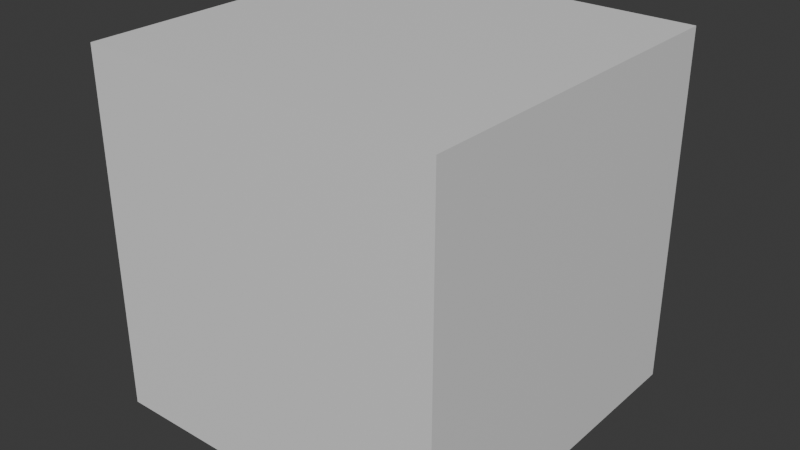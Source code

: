 # Source: cubelabirynth.blend  (saved by Blender 4.0.36; exported with 4.5.12 LTS)
import bpy
from mathutils import Matrix  # noqa: F401  (used for matrix-valued properties, if any)

bpy.ops.wm.read_factory_settings(use_empty=True)
scene = bpy.context.scene
scene.name = 'Scene'

# ---- collections
col_collection = bpy.data.collections.new('Collection'); scene.collection.children.link(col_collection)

# ---- materials (node trees are filled in below, after node groups)
mat_material = bpy.data.materials.new('Material')
mat_material.alpha_threshold = 0.0
mat_material.use_transparent_shadow = False
mat_material.roughness = 0.5
mat_material.line_color = (0.0, 0.0, 0.0, 1.0)

# ---- material node trees
mat_material.use_nodes = True; mat_material.node_tree.nodes.clear()
_N = mat_material.node_tree.nodes; _L = mat_material.node_tree.links
n0 = _N.new('ShaderNodeOutputMaterial'); n0.name = 'Material Output'; n0.location = (300, 300)
n1 = _N.new('ShaderNodeBsdfPrincipled'); n1.name = 'Principled BSDF'; n1.location = (10, 300)
n1.inputs[3].default_value = 1.45
_L.new(n1.outputs[0], n0.inputs[0])
n0.is_active_output = True

# ---- world
world_world = bpy.data.worlds.new('World'); scene.world = world_world
world_world.use_nodes = True; world_world.node_tree.nodes.clear()
_N = world_world.node_tree.nodes; _L = world_world.node_tree.links
n0 = _N.new('ShaderNodeOutputWorld'); n0.name = 'World Output'; n0.location = (300, 300)
n1 = _N.new('ShaderNodeBackground'); n1.name = 'Background'; n1.location = (10, 300)
n1.inputs[0].default_value = (0.05088, 0.05088, 0.05088, 1.0)
_L.new(n1.outputs[0], n0.inputs[0])
n0.is_active_output = True
world_world.color = (0.05088, 0.05088, 0.05088)
world_world.use_sun_shadow = False
world_world.sun_shadow_jitter_overblur = 0.0

# ---- meshes
me_cube_026 = bpy.data.meshes.new('Cube.026')
me_cube_026.from_pydata([(97.07, -14.76, -1.0), (97.07, -14.76, 1.0), (97.07, 15.24, -1.0), (97.07, 15.24, 1.0), (99.07, -14.76, -1.0), (99.07, -14.76, 1.0), (99.07, 15.24, -1.0), (99.07, 15.24, 1.0), (147.1, -19.66, -1.0), (147.1, -19.66, 1.0), (147.1, -9.665, -1.0), (147.1, -9.665, 1.0), (149.1, -19.66, -1.0), (149.1, -19.66, 1.0), (149.1, -9.665, -1.0), (149.1, -9.665, 1.0), (147.1, -4.765, -1.0), (147.1, -4.765, 1.0), (147.1, 5.235, -1.0), (147.1, 5.235, 1.0), (149.1, -4.765, -1.0), (149.1, -4.765, 1.0), (149.1, 5.235, -1.0), (149.1, 5.235, 1.0), (99.07, 15.24, -1.0), (99.07, 15.24, 1.0), (-49.93, 15.24, -1.0), (-49.93, 15.24, 1.0), (99.07, 15.44, -1.0), (99.07, 15.44, 1.0), (-49.93, 15.44, -1.0), (-49.93, 15.44, 1.0), (199.1, 5.235, -1.0), (199.1, 5.235, 1.0), (147.1, 5.235, -1.0), (147.1, 5.235, 1.0), (199.1, 5.435, -1.0), (199.1, 5.435, 1.0), (147.1, 5.435, -1.0), (147.1, 5.435, 1.0), (-151.9, -9.865, -1.0), (-151.9, -9.865, 1.0), (-151.9, 20.14, -1.0), (-151.9, 20.14, 1.0), (-149.9, -9.865, -1.0), (-149.9, -9.865, 1.0), (-149.9, 20.14, -1.0), (-149.9, 20.14, 1.0), (-99.93, -14.76, -1.0), (-99.93, -14.76, 1.0), (-99.93, 15.24, -1.0), (-99.93, 15.24, 1.0), (-97.93, -14.76, -1.0), (-97.93, -14.76, 1.0), (-97.93, 15.24, -1.0), (-97.93, 15.24, 1.0), (147.1, -14.76, -1.0), (147.1, -14.76, 1.0), (-151.4, -14.76, -1.0), (-151.4, -14.76, 1.0), (147.1, -14.56, -1.0), (147.1, -14.56, 1.0), (-151.4, -14.56, -1.0), (-151.4, -14.56, 1.0), (-49.93, 0.2352, -1.0), (-49.93, 0.2352, 1.0), (-49.93, 10.24, -1.0), (-49.93, 10.24, 1.0), (-47.93, 0.2352, -1.0), (-47.93, 0.2352, 1.0), (-47.93, 10.24, -1.0), (-47.93, 10.24, 1.0), (51.07, 0.03522, -1.0), (51.07, 0.03522, 1.0), (-97.93, 0.03522, -1.0), (-97.93, 0.03522, 1.0), (51.07, 0.2352, -1.0), (51.07, 0.2352, 1.0), (-97.93, 0.2352, -1.0), (-97.93, 0.2352, 1.0), (97.08, 10.14, -1.0), (97.08, 10.14, 1.0), (0.3012, 10.14, -1.0), (0.3012, 10.14, 1.0), (97.08, 10.34, -1.0), (97.08, 10.34, 1.0), (0.3012, 10.34, -1.0), (0.3012, 10.34, 1.0), (0.324, 5.135, -1.0), (0.324, 5.135, 1.0), (0.324, 10.14, -1.0), (0.324, 10.14, 1.0), (2.324, 5.135, -1.0), (2.324, 5.135, 1.0), (2.324, 10.14, -1.0), (2.324, 10.14, 1.0), (49.07, -9.765, -1.0), (49.07, -9.765, 1.0), (49.07, 5.235, -1.0), (49.07, 5.235, 1.0), (51.07, -9.765, -1.0), (51.07, -9.765, 1.0), (51.07, 5.235, -1.0), (51.07, 5.235, 1.0), (-198.0, 20.15, 14.92), (200.0, 20.15, 14.92), (-198.0, -19.65, 14.92), (200.0, -19.65, 14.92), (-198.0, 20.15, -1.0), (200.0, 20.15, -1.0), (-198.0, -19.65, -1.0), (200.0, -19.65, -1.0), (-199.0, 20.25, 14.96), (201.0, 20.25, 14.96), (-199.0, -19.75, 14.96), (201.0, -19.75, 14.96), (-199.0, 20.25, -1.04), (201.0, 20.25, -1.04), (-199.0, -19.75, -1.04), (201.0, -19.75, -1.04), (199.8, -19.65, 12.92), (149.8, -19.65, 12.92), (149.8, -19.65, 14.92), (199.8, -19.65, 14.92), (149.8, -19.75, 12.92), (149.8, -19.75, 14.92), (199.8, -19.75, 14.92), (199.8, -19.75, 12.92), (-147.8, 20.13, -1.0), (-147.8, 15.13, -1.0), (-197.8, 15.13, -1.0), (-197.8, 20.13, -1.0), (-147.8, 15.13, -1.04), (-197.8, 15.13, -1.04), (-197.8, 20.13, -1.04), (-147.8, 20.13, -1.04), (200.0, -14.76, 10.84), (150.0, -14.76, 10.84), (200.0, 15.24, 10.84), (150.0, 15.24, 10.84), (200.0, -14.76, 10.92), (150.0, -14.76, 10.92), (200.0, 15.24, 10.92), (150.0, 15.24, 10.92), (200.0, -19.66, 12.84), (150.0, -19.66, 12.84), (200.0, -9.665, 12.84), (150.0, -9.665, 12.84), (200.0, -19.66, 12.92), (150.0, -19.66, 12.92), (200.0, -9.665, 12.92), (150.0, -9.665, 12.92), (200.0, -4.765, 12.84), (150.0, -4.765, 12.84), (200.0, 5.235, 12.84), (150.0, 5.235, 12.84), (200.0, -4.765, 12.92), (150.0, -4.765, 12.92), (200.0, 5.235, 12.92), (150.0, 5.235, 12.92), (200.0, 15.24, 10.92), (150.0, 15.24, 10.92), (200.0, 15.24, 4.963), (150.0, 15.24, 4.963), (200.0, 15.44, 10.92), (150.0, 15.44, 10.92), (200.0, 15.44, 4.963), (150.0, 15.44, 4.963), (200.0, 5.235, 14.92), (150.0, 5.235, 14.92), (200.0, 5.235, 12.84), (150.0, 5.235, 12.84), (200.0, 5.435, 14.92), (150.0, 5.435, 14.92), (200.0, 5.435, 12.84), (150.0, 5.435, 12.84), (200.0, -9.865, 0.883), (150.0, -9.865, 0.883), (200.0, 20.14, 0.883), (150.0, 20.14, 0.883), (200.0, -9.865, 0.963), (150.0, -9.865, 0.963), (200.0, 20.14, 0.963), (150.0, 20.14, 0.963), (200.0, -14.76, 2.963), (150.0, -14.76, 2.963), (200.0, 15.24, 2.963), (150.0, 15.24, 2.963), (200.0, -14.76, 3.043), (150.0, -14.76, 3.043), (200.0, 15.24, 3.043), (150.0, 15.24, 3.043), (200.0, -14.76, 12.84), (150.0, -14.76, 12.84), (200.0, -14.76, 0.903), (150.0, -14.76, 0.903), (200.0, -14.56, 12.84), (150.0, -14.56, 12.84), (200.0, -14.56, 0.903), (150.0, -14.56, 0.903), (200.0, 0.2352, 4.963), (150.0, 0.2352, 4.963), (200.0, 10.24, 4.963), (150.0, 10.24, 4.963), (200.0, 0.2352, 5.043), (150.0, 0.2352, 5.043), (200.0, 10.24, 5.043), (150.0, 10.24, 5.043), (200.0, 0.03522, 9.003), (150.0, 0.03522, 9.003), (200.0, 0.03522, 3.043), (150.0, 0.03522, 3.043), (200.0, 0.2352, 9.003), (150.0, 0.2352, 9.003), (200.0, 0.2352, 3.043), (150.0, 0.2352, 3.043), (200.0, 10.14, 10.84), (150.0, 10.14, 10.84), (200.0, 10.14, 6.972), (150.0, 10.14, 6.972), (200.0, 10.34, 10.84), (150.0, 10.34, 10.84), (200.0, 10.34, 6.972), (150.0, 10.34, 6.972), (200.0, 5.135, 6.973), (150.0, 5.135, 6.973), (200.0, 10.14, 6.973), (150.0, 10.14, 6.973), (200.0, 5.135, 7.053), (150.0, 5.135, 7.053), (200.0, 10.14, 7.053), (150.0, 10.14, 7.053), (200.0, -9.765, 8.923), (150.0, -9.765, 8.923), (200.0, 5.235, 8.923), (150.0, 5.235, 8.923), (200.0, -9.765, 9.003), (150.0, -9.765, 9.003), (200.0, 5.235, 9.003), (150.0, 5.235, 9.003), (-148.0, -14.76, 10.84), (-198.0, -14.76, 10.84), (-148.0, 15.24, 10.84), (-198.0, 15.24, 10.84), (-148.0, -14.76, 10.92), (-198.0, -14.76, 10.92), (-148.0, 15.24, 10.92), (-198.0, 15.24, 10.92), (-148.0, -19.66, 12.84), (-198.0, -19.66, 12.84), (-148.0, -9.665, 12.84), (-198.0, -9.665, 12.84), (-148.0, -19.66, 12.92), (-198.0, -19.66, 12.92), (-148.0, -9.665, 12.92), (-198.0, -9.665, 12.92), (-148.0, -4.765, 12.84), (-198.0, -4.765, 12.84), (-148.0, 5.235, 12.84), (-198.0, 5.235, 12.84), (-148.0, -4.765, 12.92), (-198.0, -4.765, 12.92), (-148.0, 5.235, 12.92), (-198.0, 5.235, 12.92), (-148.0, 15.24, 10.92), (-198.0, 15.24, 10.92), (-148.0, 15.24, 4.963), (-198.0, 15.24, 4.963), (-148.0, 15.44, 10.92), (-198.0, 15.44, 10.92), (-148.0, 15.44, 4.963), (-198.0, 15.44, 4.963), (-148.0, 5.235, 14.92), (-198.0, 5.235, 14.92), (-148.0, 5.235, 12.84), (-198.0, 5.235, 12.84), (-148.0, 5.435, 14.92), (-198.0, 5.435, 14.92), (-148.0, 5.435, 12.84), (-198.0, 5.435, 12.84), (-148.0, -9.865, 0.883), (-198.0, -9.865, 0.883), (-148.0, 20.14, 0.883), (-198.0, 20.14, 0.883), (-148.0, -9.865, 0.963), (-198.0, -9.865, 0.963), (-148.0, 20.14, 0.963), (-198.0, 20.14, 0.963), (-148.0, -14.76, 2.963), (-198.0, -14.76, 2.963), (-148.0, 15.24, 2.963), (-198.0, 15.24, 2.963), (-148.0, -14.76, 3.043), (-198.0, -14.76, 3.043), (-148.0, 15.24, 3.043), (-198.0, 15.24, 3.043), (-148.0, -14.76, 12.84), (-198.0, -14.76, 12.84), (-148.0, -14.76, 0.903), (-198.0, -14.76, 0.903), (-148.0, -14.56, 12.84), (-198.0, -14.56, 12.84), (-148.0, -14.56, 0.903), (-198.0, -14.56, 0.903), (-148.0, 0.2352, 4.963), (-198.0, 0.2352, 4.963), (-148.0, 10.24, 4.963), (-198.0, 10.24, 4.963), (-148.0, 0.2352, 5.043), (-198.0, 0.2352, 5.043), (-148.0, 10.24, 5.043), (-198.0, 10.24, 5.043), (-148.0, 0.03522, 9.003), (-198.0, 0.03522, 9.003), (-148.0, 0.03522, 3.043), (-198.0, 0.03522, 3.043), (-148.0, 0.2352, 9.003), (-198.0, 0.2352, 9.003), (-148.0, 0.2352, 3.043), (-198.0, 0.2352, 3.043), (-148.0, 10.14, 10.84), (-198.0, 10.14, 10.84), (-148.0, 10.14, 6.972), (-198.0, 10.14, 6.972), (-148.0, 10.34, 10.84), (-198.0, 10.34, 10.84), (-148.0, 10.34, 6.972), (-198.0, 10.34, 6.972), (-148.0, 5.135, 6.973), (-198.0, 5.135, 6.973), (-148.0, 10.14, 6.973), (-198.0, 10.14, 6.973), (-148.0, 5.135, 7.053), (-198.0, 5.135, 7.053), (-148.0, 10.14, 7.053), (-198.0, 10.14, 7.053), (-148.0, -9.765, 8.923), (-198.0, -9.765, 8.923), (-148.0, 5.235, 8.923), (-198.0, 5.235, 8.923), (-148.0, -9.765, 9.003), (-198.0, -9.765, 9.003), (-148.0, 5.235, 9.003), (-198.0, 5.235, 9.003), (149.0, -14.65, 0.96), (149.0, -19.65, 0.96), (-148.0, -14.65, 0.96), (-148.0, -19.65, 0.96), (149.0, -14.65, 1.04), (149.0, -19.65, 1.04), (-148.0, -14.65, 1.04), (-148.0, -19.65, 1.04), (149.0, -14.65, 12.88), (149.0, -19.65, 12.88), (-148.0, -14.65, 12.88), (-148.0, -19.65, 12.88), (149.0, -14.65, 12.96), (149.0, -19.65, 12.96), (-148.0, -14.65, 12.96), (-148.0, -19.65, 12.96), (-3.457e-06, -14.65, 2.96), (-3.457e-06, -19.65, 2.96), (-6.199e-06, -14.65, 12.88), (-6.139e-06, -19.65, 12.88), (2.0, -14.65, 2.96), (2.0, -19.65, 2.96), (2.0, -14.65, 12.88), (2.0, -19.65, 12.88), (102.0, -14.65, 2.96), (102.0, -19.65, 2.96), (2.0, -14.65, 2.96), (2.0, -19.65, 2.96), (102.0, -14.65, 3.04), (102.0, -19.65, 3.04), (2.0, -14.65, 3.04), (2.0, -19.65, 3.04), (0.001309, -14.65, 4.92), (0.001311, -19.65, 4.92), (-100.0, -14.65, 4.92), (-100.0, -19.65, 4.92), (0.001309, -14.65, 5.0), (0.001311, -19.65, 5.0), (-100.0, -14.65, 5.0), (-100.0, -19.65, 5.0), (-150.0, -14.65, 0.9598), (-150.0, -19.65, 0.9598), (-150.0, -14.65, 12.96), (-150.0, -19.65, 12.96), (-148.0, -14.65, 0.9598), (-148.0, -19.65, 0.9598), (-148.0, -14.65, 12.96), (-148.0, -19.65, 12.96), (50.0, -14.65, 3.04), (50.0, -19.65, 3.04), (50.0, -14.65, 10.96), (50.0, -19.65, 10.96), (52.0, -14.65, 3.04), (52.0, -19.65, 3.04), (52.0, -14.65, 10.96), (52.0, -19.65, 10.96), (-143.3, 20.15, 0.1206), (-143.3, 15.15, 0.1206), (-143.3, 20.15, 12.0), (-143.3, 15.15, 12.0), (-141.3, 20.15, 0.1206), (-141.3, 15.15, 0.1206), (-141.3, 20.15, 12.0), (-141.3, 15.15, 12.0), (154.7, 20.15, 0.1206), (154.7, 15.15, 0.1206), (154.7, 20.15, 12.0), (154.7, 15.15, 12.0), (156.7, 20.15, 0.1206), (156.7, 15.15, 0.1206), (156.7, 20.15, 12.0), (156.7, 15.15, 12.0), (-93.32, 20.15, 6.081), (-93.32, 15.15, 6.081), (154.7, 20.15, 6.081), (154.7, 15.15, 6.081), (-93.32, 20.15, 6.001), (-93.32, 15.15, 6.001), (154.7, 20.15, 6.001), (154.7, 15.15, 6.001), (-93.32, 20.15, 2.001), (-93.32, 15.15, 2.001), (-93.32, 20.15, 6.001), (-93.32, 15.15, 6.001), (-91.32, 20.15, 2.001), (-91.32, 15.15, 2.001), (-91.32, 20.15, 6.001), (-91.32, 15.15, 6.001), (-44.32, 20.15, 6.081), (-44.32, 15.15, 6.081), (-44.32, 20.15, 10.08), (-44.32, 15.15, 10.08), (-42.32, 20.15, 6.081), (-42.32, 15.15, 6.081), (-42.32, 20.15, 10.08), (-42.32, 15.15, 10.08), (-143.3, 20.15, 12.08), (-143.3, 15.15, 12.08), (156.7, 20.15, 12.08), (156.7, 15.15, 12.08), (-143.3, 20.15, 12.0), (-143.3, 15.15, 12.0), (156.7, 20.15, 12.0), (156.7, 15.15, 12.0), (-91.32, 20.15, 4.081), (-91.32, 15.15, 4.081), (106.7, 20.15, 4.081), (106.7, 15.15, 4.081), (-91.32, 20.15, 4.001), (-91.32, 15.15, 4.001), (106.7, 20.15, 4.001), (106.7, 15.15, 4.001), (97.07, -14.76, 12.92), (97.07, -14.76, 14.92), (97.07, 15.24, 12.92), (97.07, 15.24, 14.92), (99.07, -14.76, 12.92), (99.07, -14.76, 14.92), (99.07, 15.24, 12.92), (99.07, 15.24, 14.92), (147.1, -19.66, 12.92), (147.1, -19.66, 14.92), (147.1, -9.665, 12.92), (147.1, -9.665, 14.92), (149.1, -19.66, 12.92), (149.1, -19.66, 14.92), (149.1, -9.665, 12.92), (149.1, -9.665, 14.92), (147.1, -4.765, 12.92), (147.1, -4.765, 14.92), (147.1, 5.235, 12.92), (147.1, 5.235, 14.92), (149.1, -4.765, 12.92), (149.1, -4.765, 14.92), (149.1, 5.235, 12.92), (149.1, 5.235, 14.92), (99.07, 15.24, 12.92), (99.07, 15.24, 14.92), (-49.93, 15.24, 12.92), (-49.93, 15.24, 14.92), (99.07, 15.44, 12.92), (99.07, 15.44, 14.92), (-49.93, 15.44, 12.92), (-49.93, 15.44, 14.92), (199.1, 5.235, 12.92), (199.1, 5.235, 14.92), (147.1, 5.235, 12.92), (147.1, 5.235, 14.92), (199.1, 5.435, 12.92), (199.1, 5.435, 14.92), (147.1, 5.435, 12.92), (147.1, 5.435, 14.92), (-151.9, -9.865, 12.92), (-151.9, -9.865, 14.92), (-151.9, 20.14, 12.92), (-151.9, 20.14, 14.92), (-149.9, -9.865, 12.92), (-149.9, -9.865, 14.92), (-149.9, 20.14, 12.92), (-149.9, 20.14, 14.92), (-99.93, -14.76, 12.92), (-99.93, -14.76, 14.92), (-99.93, 15.24, 12.92), (-99.93, 15.24, 14.92), (-97.93, -14.76, 12.92), (-97.93, -14.76, 14.92), (-97.93, 15.24, 12.92), (-97.93, 15.24, 14.92), (147.1, -14.76, 12.92), (147.1, -14.76, 14.92), (-151.4, -14.76, 12.92), (-151.4, -14.76, 14.92), (147.1, -14.56, 12.92), (147.1, -14.56, 14.92), (-151.4, -14.56, 12.92), (-151.4, -14.56, 14.92), (-49.93, 0.2352, 12.92), (-49.93, 0.2352, 14.92), (-49.93, 10.24, 12.92), (-49.93, 10.24, 14.92), (-47.93, 0.2352, 12.92), (-47.93, 0.2352, 14.92), (-47.93, 10.24, 12.92), (-47.93, 10.24, 14.92), (51.07, 0.03522, 12.92), (51.07, 0.03522, 14.92), (-97.93, 0.03522, 12.92), (-97.93, 0.03522, 14.92), (51.07, 0.2352, 12.92), (51.07, 0.2352, 14.92), (-97.93, 0.2352, 12.92), (-97.93, 0.2352, 14.92), (97.08, 10.14, 12.92), (97.08, 10.14, 14.92), (0.3012, 10.14, 12.92), (0.3012, 10.14, 14.92), (97.08, 10.34, 12.92), (97.08, 10.34, 14.92), (0.3012, 10.34, 12.92), (0.3012, 10.34, 14.92), (0.324, 5.135, 12.92), (0.324, 5.135, 14.92), (0.324, 10.14, 12.92), (0.324, 10.14, 14.92), (2.324, 5.135, 12.92), (2.324, 5.135, 14.92), (2.324, 10.14, 12.92), (2.324, 10.14, 14.92), (49.07, -9.765, 12.92), (49.07, -9.765, 14.92), (49.07, 5.235, 12.92), (49.07, 5.235, 14.92), (51.07, -9.765, 12.92), (51.07, -9.765, 14.92), (51.07, 5.235, 12.92), (51.07, 5.235, 14.92)], [], [(0, 1, 3, 2), (2, 3, 7, 6), (6, 7, 5, 4), (4, 5, 1, 0), (2, 6, 4, 0), (7, 3, 1, 5), (8, 9, 11, 10), (10, 11, 15, 14), (14, 15, 13, 12), (12, 13, 9, 8), (10, 14, 12, 8), (15, 11, 9, 13), (16, 17, 19, 18), (18, 19, 23, 22), (22, 23, 21, 20), (20, 21, 17, 16), (18, 22, 20, 16), (23, 19, 17, 21), (24, 25, 27, 26), (26, 27, 31, 30), (30, 31, 29, 28), (28, 29, 25, 24), (26, 30, 28, 24), (31, 27, 25, 29), (32, 33, 35, 34), (34, 35, 39, 38), (38, 39, 37, 36), (36, 37, 33, 32), (34, 38, 36, 32), (39, 35, 33, 37), (40, 41, 43, 42), (42, 43, 47, 46), (46, 47, 45, 44), (44, 45, 41, 40), (42, 46, 44, 40), (47, 43, 41, 45), (48, 49, 51, 50), (50, 51, 55, 54), (54, 55, 53, 52), (52, 53, 49, 48), (50, 54, 52, 48), (55, 51, 49, 53), (56, 57, 59, 58), (58, 59, 63, 62), (62, 63, 61, 60), (60, 61, 57, 56), (58, 62, 60, 56), (63, 59, 57, 61), (64, 65, 67, 66), (66, 67, 71, 70), (70, 71, 69, 68), (68, 69, 65, 64), (66, 70, 68, 64), (71, 67, 65, 69), (72, 73, 75, 74), (74, 75, 79, 78), (78, 79, 77, 76), (76, 77, 73, 72), (74, 78, 76, 72), (79, 75, 73, 77), (80, 81, 83, 82), (82, 83, 87, 86), (86, 87, 85, 84), (84, 85, 81, 80), (82, 86, 84, 80), (87, 83, 81, 85), (88, 89, 91, 90), (90, 91, 95, 94), (94, 95, 93, 92), (92, 93, 89, 88), (90, 94, 92, 88), (95, 91, 89, 93), (96, 97, 99, 98), (98, 99, 103, 102), (102, 103, 101, 100), (100, 101, 97, 96), (98, 102, 100, 96), (103, 99, 97, 101), (104, 106, 110, 108), (122, 106, 107, 123), (107, 111, 110, 106, 122, 121, 120, 123), (130, 110, 111, 109, 108, 131, 128, 129), (131, 108, 110, 130), (109, 111, 107, 105), (105, 107, 106, 104), (109, 105, 104, 108), (112, 116, 118, 114), (126, 115, 114, 125), (124, 125, 114, 118, 119, 115, 126, 127), (134, 116, 117, 119, 118, 133, 132, 135), (118, 116, 134, 133), (117, 113, 115, 119), (113, 112, 114, 115), (117, 116, 112, 113), (127, 120, 121, 124), (125, 122, 123, 126), (126, 123, 120, 127), (121, 122, 125, 124), (135, 128, 131, 134), (133, 130, 129, 132), (132, 129, 128, 135), (134, 131, 130, 133), (136, 137, 139, 138), (138, 139, 143, 142), (142, 143, 141, 140), (140, 141, 137, 136), (138, 142, 140, 136), (143, 139, 137, 141), (144, 145, 147, 146), (146, 147, 151, 150), (150, 151, 149, 148), (148, 149, 145, 144), (146, 150, 148, 144), (151, 147, 145, 149), (152, 153, 155, 154), (154, 155, 159, 158), (158, 159, 157, 156), (156, 157, 153, 152), (154, 158, 156, 152), (159, 155, 153, 157), (160, 161, 163, 162), (162, 163, 167, 166), (166, 167, 165, 164), (164, 165, 161, 160), (162, 166, 164, 160), (167, 163, 161, 165), (168, 169, 171, 170), (170, 171, 175, 174), (174, 175, 173, 172), (172, 173, 169, 168), (170, 174, 172, 168), (175, 171, 169, 173), (176, 177, 179, 178), (178, 179, 183, 182), (182, 183, 181, 180), (180, 181, 177, 176), (178, 182, 180, 176), (183, 179, 177, 181), (184, 185, 187, 186), (186, 187, 191, 190), (190, 191, 189, 188), (188, 189, 185, 184), (186, 190, 188, 184), (191, 187, 185, 189), (192, 193, 195, 194), (194, 195, 199, 198), (198, 199, 197, 196), (196, 197, 193, 192), (194, 198, 196, 192), (199, 195, 193, 197), (200, 201, 203, 202), (202, 203, 207, 206), (206, 207, 205, 204), (204, 205, 201, 200), (202, 206, 204, 200), (207, 203, 201, 205), (208, 209, 211, 210), (210, 211, 215, 214), (214, 215, 213, 212), (212, 213, 209, 208), (210, 214, 212, 208), (215, 211, 209, 213), (216, 217, 219, 218), (218, 219, 223, 222), (222, 223, 221, 220), (220, 221, 217, 216), (218, 222, 220, 216), (223, 219, 217, 221), (224, 225, 227, 226), (226, 227, 231, 230), (230, 231, 229, 228), (228, 229, 225, 224), (226, 230, 228, 224), (231, 227, 225, 229), (232, 233, 235, 234), (234, 235, 239, 238), (238, 239, 237, 236), (236, 237, 233, 232), (234, 238, 236, 232), (239, 235, 233, 237), (240, 241, 243, 242), (242, 243, 247, 246), (246, 247, 245, 244), (244, 245, 241, 240), (242, 246, 244, 240), (247, 243, 241, 245), (248, 249, 251, 250), (250, 251, 255, 254), (254, 255, 253, 252), (252, 253, 249, 248), (250, 254, 252, 248), (255, 251, 249, 253), (256, 257, 259, 258), (258, 259, 263, 262), (262, 263, 261, 260), (260, 261, 257, 256), (258, 262, 260, 256), (263, 259, 257, 261), (264, 265, 267, 266), (266, 267, 271, 270), (270, 271, 269, 268), (268, 269, 265, 264), (266, 270, 268, 264), (271, 267, 265, 269), (272, 273, 275, 274), (274, 275, 279, 278), (278, 279, 277, 276), (276, 277, 273, 272), (274, 278, 276, 272), (279, 275, 273, 277), (280, 281, 283, 282), (282, 283, 287, 286), (286, 287, 285, 284), (284, 285, 281, 280), (282, 286, 284, 280), (287, 283, 281, 285), (288, 289, 291, 290), (290, 291, 295, 294), (294, 295, 293, 292), (292, 293, 289, 288), (290, 294, 292, 288), (295, 291, 289, 293), (296, 297, 299, 298), (298, 299, 303, 302), (302, 303, 301, 300), (300, 301, 297, 296), (298, 302, 300, 296), (303, 299, 297, 301), (304, 305, 307, 306), (306, 307, 311, 310), (310, 311, 309, 308), (308, 309, 305, 304), (306, 310, 308, 304), (311, 307, 305, 309), (312, 313, 315, 314), (314, 315, 319, 318), (318, 319, 317, 316), (316, 317, 313, 312), (314, 318, 316, 312), (319, 315, 313, 317), (320, 321, 323, 322), (322, 323, 327, 326), (326, 327, 325, 324), (324, 325, 321, 320), (322, 326, 324, 320), (327, 323, 321, 325), (328, 329, 331, 330), (330, 331, 335, 334), (334, 335, 333, 332), (332, 333, 329, 328), (330, 334, 332, 328), (335, 331, 329, 333), (336, 337, 339, 338), (338, 339, 343, 342), (342, 343, 341, 340), (340, 341, 337, 336), (338, 342, 340, 336), (343, 339, 337, 341), (344, 345, 347, 346), (346, 347, 351, 350), (350, 351, 349, 348), (348, 349, 345, 344), (346, 350, 348, 344), (351, 347, 345, 349), (352, 353, 355, 354), (354, 355, 359, 358), (358, 359, 357, 356), (356, 357, 353, 352), (354, 358, 356, 352), (359, 355, 353, 357), (360, 361, 363, 362), (362, 363, 367, 366), (366, 367, 365, 364), (364, 365, 361, 360), (362, 366, 364, 360), (367, 363, 361, 365), (368, 369, 371, 370), (370, 371, 375, 374), (374, 375, 373, 372), (372, 373, 369, 368), (370, 374, 372, 368), (375, 371, 369, 373), (376, 377, 379, 378), (378, 379, 383, 382), (382, 383, 381, 380), (380, 381, 377, 376), (378, 382, 380, 376), (383, 379, 377, 381), (384, 385, 387, 386), (386, 387, 391, 390), (390, 391, 389, 388), (388, 389, 385, 384), (386, 390, 388, 384), (391, 387, 385, 389), (392, 393, 395, 394), (394, 395, 399, 398), (398, 399, 397, 396), (396, 397, 393, 392), (394, 398, 396, 392), (399, 395, 393, 397), (400, 401, 403, 402), (402, 403, 407, 406), (406, 407, 405, 404), (404, 405, 401, 400), (402, 406, 404, 400), (407, 403, 401, 405), (408, 409, 411, 410), (410, 411, 415, 414), (414, 415, 413, 412), (412, 413, 409, 408), (410, 414, 412, 408), (415, 411, 409, 413), (416, 417, 419, 418), (418, 419, 423, 422), (422, 423, 421, 420), (420, 421, 417, 416), (418, 422, 420, 416), (423, 419, 417, 421), (424, 425, 427, 426), (426, 427, 431, 430), (430, 431, 429, 428), (428, 429, 425, 424), (426, 430, 428, 424), (431, 427, 425, 429), (432, 433, 435, 434), (434, 435, 439, 438), (438, 439, 437, 436), (436, 437, 433, 432), (434, 438, 436, 432), (439, 435, 433, 437), (440, 441, 443, 442), (442, 443, 447, 446), (446, 447, 445, 444), (444, 445, 441, 440), (442, 446, 444, 440), (447, 443, 441, 445), (448, 449, 451, 450), (450, 451, 455, 454), (454, 455, 453, 452), (452, 453, 449, 448), (450, 454, 452, 448), (455, 451, 449, 453), (456, 457, 459, 458), (458, 459, 463, 462), (462, 463, 461, 460), (460, 461, 457, 456), (458, 462, 460, 456), (463, 459, 457, 461), (464, 465, 467, 466), (466, 467, 471, 470), (470, 471, 469, 468), (468, 469, 465, 464), (466, 470, 468, 464), (471, 467, 465, 469), (472, 473, 475, 474), (474, 475, 479, 478), (478, 479, 477, 476), (476, 477, 473, 472), (474, 478, 476, 472), (479, 475, 473, 477), (480, 481, 483, 482), (482, 483, 487, 486), (486, 487, 485, 484), (484, 485, 481, 480), (482, 486, 484, 480), (487, 483, 481, 485), (488, 489, 491, 490), (490, 491, 495, 494), (494, 495, 493, 492), (492, 493, 489, 488), (490, 494, 492, 488), (495, 491, 489, 493), (496, 497, 499, 498), (498, 499, 503, 502), (502, 503, 501, 500), (500, 501, 497, 496), (498, 502, 500, 496), (503, 499, 497, 501), (504, 505, 507, 506), (506, 507, 511, 510), (510, 511, 509, 508), (508, 509, 505, 504), (506, 510, 508, 504), (511, 507, 505, 509), (512, 513, 515, 514), (514, 515, 519, 518), (518, 519, 517, 516), (516, 517, 513, 512), (514, 518, 516, 512), (519, 515, 513, 517), (520, 521, 523, 522), (522, 523, 527, 526), (526, 527, 525, 524), (524, 525, 521, 520), (522, 526, 524, 520), (527, 523, 521, 525), (528, 529, 531, 530), (530, 531, 535, 534), (534, 535, 533, 532), (532, 533, 529, 528), (530, 534, 532, 528), (535, 531, 529, 533), (536, 537, 539, 538), (538, 539, 543, 542), (542, 543, 541, 540), (540, 541, 537, 536), (538, 542, 540, 536), (543, 539, 537, 541), (544, 545, 547, 546), (546, 547, 551, 550), (550, 551, 549, 548), (548, 549, 545, 544), (546, 550, 548, 544), (551, 547, 545, 549), (552, 553, 555, 554), (554, 555, 559, 558), (558, 559, 557, 556), (556, 557, 553, 552), (554, 558, 556, 552), (559, 555, 553, 557)])
_uv = me_cube_026.uv_layers.new(name='UVMap')
_uv.uv.foreach_set('vector', [0.375, 0.0, 0.625, 0.0, 0.625, 0.25, 0.375, 0.25, 0.375, 0.25, 0.625, 0.25, 0.625, 0.5, 0.375, 0.5, 0.375, 0.5, 0.625, 0.5, 0.625, 0.75, 0.375, 0.75, 0.375, 0.75, 0.625, 0.75, 0.625, 1.0, 0.375, 1.0, 0.125, 0.5, 0.375, 0.5, 0.375, 0.75, 0.125, 0.75, 0.625, 0.5, 0.875, 0.5, 0.875, 0.75, 0.625, 0.75, 0.375, 0.0, 0.625, 0.0, 0.625, 0.25, 0.375, 0.25, 0.375, 0.25, 0.625, 0.25, 0.625, 0.5, 0.375, 0.5, 0.375, 0.5, 0.625, 0.5, 0.625, 0.75, 0.375, 0.75, 0.375, 0.75, 0.625, 0.75, 0.625, 1.0, 0.375, 1.0, 0.125, 0.5, 0.375, 0.5, 0.375, 0.75, 0.125, 0.75, 0.625, 0.5, 0.875, 0.5, 0.875, 0.75, 0.625, 0.75, 0.375, 0.0, 0.625, 0.0, 0.625, 0.25, 0.375, 0.25, 0.375, 0.25, 0.625, 0.25, 0.625, 0.5, 0.375, 0.5, 0.375, 0.5, 0.625, 0.5, 0.625, 0.75, 0.375, 0.75, 0.375, 0.75, 0.625, 0.75, 0.625, 1.0, 0.375, 1.0, 0.125, 0.5, 0.375, 0.5, 0.375, 0.75, 0.125, 0.75, 0.625, 0.5, 0.875, 0.5, 0.875, 0.75, 0.625, 0.75, 0.375, 0.0, 0.625, 0.0, 0.625, 0.25, 0.375, 0.25, 0.375, 0.25, 0.625, 0.25, 0.625, 0.5, 0.375, 0.5, 0.375, 0.5, 0.625, 0.5, 0.625, 0.75, 0.375, 0.75, 0.375, 0.75, 0.625, 0.75, 0.625, 1.0, 0.375, 1.0, 0.125, 0.5, 0.375, 0.5, 0.375, 0.75, 0.125, 0.75, 0.625, 0.5, 0.875, 0.5, 0.875, 0.75, 0.625, 0.75, 0.375, 0.0, 0.625, 0.0, 0.625, 0.25, 0.375, 0.25, 0.375, 0.25, 0.625, 0.25, 0.625, 0.5, 0.375, 0.5, 0.375, 0.5, 0.625, 0.5, 0.625, 0.75, 0.375, 0.75, 0.375, 0.75, 0.625, 0.75, 0.625, 1.0, 0.375, 1.0, 0.125, 0.5, 0.375, 0.5, 0.375, 0.75, 0.125, 0.75, 0.625, 0.5, 0.875, 0.5, 0.875, 0.75, 0.625, 0.75, 0.375, 0.0, 0.625, 0.0, 0.625, 0.25, 0.375, 0.25, 0.375, 0.25, 0.625, 0.25, 0.625, 0.5, 0.375, 0.5, 0.375, 0.5, 0.625, 0.5, 0.625, 0.75, 0.375, 0.75, 0.375, 0.75, 0.625, 0.75, 0.625, 1.0, 0.375, 1.0, 0.125, 0.5, 0.375, 0.5, 0.375, 0.75, 0.125, 0.75, 0.625, 0.5, 0.875, 0.5, 0.875, 0.75, 0.625, 0.75, 0.375, 0.0, 0.625, 0.0, 0.625, 0.25, 0.375, 0.25, 0.375, 0.25, 0.625, 0.25, 0.625, 0.5, 0.375, 0.5, 0.375, 0.5, 0.625, 0.5, 0.625, 0.75, 0.375, 0.75, 0.375, 0.75, 0.625, 0.75, 0.625, 1.0, 0.375, 1.0, 0.125, 0.5, 0.375, 0.5, 0.375, 0.75, 0.125, 0.75, 0.625, 0.5, 0.875, 0.5, 0.875, 0.75, 0.625, 0.75, 0.375, 0.0, 0.625, 0.0, 0.625, 0.25, 0.375, 0.25, 0.375, 0.25, 0.625, 0.25, 0.625, 0.5, 0.375, 0.5, 0.375, 0.5, 0.625, 0.5, 0.625, 0.75, 0.375, 0.75, 0.375, 0.75, 0.625, 0.75, 0.625, 1.0, 0.375, 1.0, 0.125, 0.5, 0.375, 0.5, 0.375, 0.75, 0.125, 0.75, 0.625, 0.5, 0.875, 0.5, 0.875, 0.75, 0.625, 0.75, 0.375, 0.0, 0.625, 0.0, 0.625, 0.25, 0.375, 0.25, 0.375, 0.25, 0.625, 0.25, 0.625, 0.5, 0.375, 0.5, 0.375, 0.5, 0.625, 0.5, 0.625, 0.75, 0.375, 0.75, 0.375, 0.75, 0.625, 0.75, 0.625, 1.0, 0.375, 1.0, 0.125, 0.5, 0.375, 0.5, 0.375, 0.75, 0.125, 0.75, 0.625, 0.5, 0.875, 0.5, 0.875, 0.75, 0.625, 0.75, 0.375, 0.0, 0.625, 0.0, 0.625, 0.25, 0.375, 0.25, 0.375, 0.25, 0.625, 0.25, 0.625, 0.5, 0.375, 0.5, 0.375, 0.5, 0.625, 0.5, 0.625, 0.75, 0.375, 0.75, 0.375, 0.75, 0.625, 0.75, 0.625, 1.0, 0.375, 1.0, 0.125, 0.5, 0.375, 0.5, 0.375, 0.75, 0.125, 0.75, 0.625, 0.5, 0.875, 0.5, 0.875, 0.75, 0.625, 0.75, 0.375, 0.0, 0.625, 0.0, 0.625, 0.25, 0.375, 0.25, 0.375, 0.25, 0.625, 0.25, 0.625, 0.5, 0.375, 0.5, 0.375, 0.5, 0.625, 0.5, 0.625, 0.75, 0.375, 0.75, 0.375, 0.75, 0.625, 0.75, 0.625, 1.0, 0.375, 1.0, 0.125, 0.5, 0.375, 0.5, 0.375, 0.75, 0.125, 0.75, 0.625, 0.5, 0.875, 0.5, 0.875, 0.75, 0.625, 0.75, 0.375, 0.0, 0.625, 0.0, 0.625, 0.25, 0.375, 0.25, 0.375, 0.25, 0.625, 0.25, 0.625, 0.5, 0.375, 0.5, 0.375, 0.5, 0.625, 0.5, 0.625, 0.75, 0.375, 0.75, 0.375, 0.75, 0.625, 0.75, 0.625, 1.0, 0.375, 1.0, 0.125, 0.5, 0.375, 0.5, 0.375, 0.75, 0.125, 0.75, 0.625, 0.5, 0.875, 0.5, 0.875, 0.75, 0.625, 0.75, 0.375, 0.0, 0.625, 0.0, 0.625, 0.25, 0.375, 0.25, 0.375, 0.25, 0.625, 0.25, 0.625, 0.5, 0.375, 0.5, 0.375, 0.5, 0.625, 0.5, 0.625, 0.75, 0.375, 0.75, 0.375, 0.75, 0.625, 0.75, 0.625, 1.0, 0.375, 1.0, 0.125, 0.5, 0.375, 0.5, 0.375, 0.75, 0.125, 0.75, 0.625, 0.5, 0.875, 0.5, 0.875, 0.75, 0.625, 0.75, 0.625, 0.5, 0.625, 0.75, 0.875, 0.75, 0.875, 0.5, 0.4065, 0.75, 0.625, 0.75, 0.375, 0.75, 0.3751, 0.75, 0.375, 0.75, 0.375, 1.0, 0.625, 1.0, 0.625, 0.75, 0.4065, 0.75, 0.4065, 0.7814, 0.3751, 0.7814, 0.3751, 0.75, 0.6249, 0.2185, 0.625, 0.0, 0.375, 0.0, 0.375, 0.25, 0.625, 0.25, 0.6249, 0.2499, 0.5935, 0.2499, 0.5935, 0.2185, 0.6249, 0.2499, 0.625, 0.25, 0.625, 0.0, 0.6249, 0.2185, 0.125, 0.5, 0.125, 0.75, 0.375, 0.75, 0.375, 0.5, 0.375, 0.5, 0.375, 0.75, 0.625, 0.75, 0.625, 0.5, 0.375, 0.25, 0.375, 0.5, 0.625, 0.5, 0.625, 0.25, 0.625, 0.5, 0.875, 0.5, 0.875, 0.75, 0.625, 0.75, 0.3757, 0.7507, 0.375, 0.75, 0.625, 0.75, 0.407, 0.7507, 0.407, 0.7819, 0.407, 0.7507, 0.625, 0.75, 0.625, 1.0, 0.375, 1.0, 0.375, 0.75, 0.3757, 0.7507, 0.3757, 0.7819, 0.6243, 0.2492, 0.625, 0.25, 0.375, 0.25, 0.375, 0.0, 0.625, 0.0, 0.6243, 0.218, 0.593, 0.218, 0.593, 0.2492, 0.625, 0.0, 0.625, 0.25, 0.6243, 0.2492, 0.6243, 0.218, 0.125, 0.5, 0.375, 0.5, 0.375, 0.75, 0.125, 0.75, 0.375, 0.5, 0.625, 0.5, 0.625, 0.75, 0.375, 0.75, 0.375, 0.25, 0.625, 0.25, 0.625, 0.5, 0.375, 0.5, 0.375, 0.125, 0.375, 0.13, 0.625, 0.13, 0.625, 0.125, 0.625, 0.625, 0.625, 0.62, 0.375, 0.62, 0.375, 0.625, 0.375, 0.625, 0.375, 0.62, 0.125, 0.62, 0.125, 0.625, 0.875, 0.62, 0.625, 0.62, 0.625, 0.625, 0.875, 0.625, 0.375, 0.3603, 0.375, 0.3653, 0.625, 0.3653, 0.625, 0.3603, 0.625, 0.8897, 0.625, 0.8847, 0.375, 0.8847, 0.375, 0.8897, 0.2353, 0.75, 0.2403, 0.75, 0.2403, 0.5, 0.2353, 0.5, 0.7647, 0.5, 0.7597, 0.5, 0.7597, 0.75, 0.7647, 0.75, 0.375, 0.0, 0.625, 0.0, 0.625, 0.25, 0.375, 0.25, 0.375, 0.25, 0.625, 0.25, 0.625, 0.5, 0.375, 0.5, 0.375, 0.5, 0.625, 0.5, 0.625, 0.75, 0.375, 0.75, 0.375, 0.75, 0.625, 0.75, 0.625, 1.0, 0.375, 1.0, 0.125, 0.5, 0.375, 0.5, 0.375, 0.75, 0.125, 0.75, 0.625, 0.5, 0.875, 0.5, 0.875, 0.75, 0.625, 0.75, 0.375, 0.0, 0.625, 0.0, 0.625, 0.25, 0.375, 0.25, 0.375, 0.25, 0.625, 0.25, 0.625, 0.5, 0.375, 0.5, 0.375, 0.5, 0.625, 0.5, 0.625, 0.75, 0.375, 0.75, 0.375, 0.75, 0.625, 0.75, 0.625, 1.0, 0.375, 1.0, 0.125, 0.5, 0.375, 0.5, 0.375, 0.75, 0.125, 0.75, 0.625, 0.5, 0.875, 0.5, 0.875, 0.75, 0.625, 0.75, 0.375, 0.0, 0.625, 0.0, 0.625, 0.25, 0.375, 0.25, 0.375, 0.25, 0.625, 0.25, 0.625, 0.5, 0.375, 0.5, 0.375, 0.5, 0.625, 0.5, 0.625, 0.75, 0.375, 0.75, 0.375, 0.75, 0.625, 0.75, 0.625, 1.0, 0.375, 1.0, 0.125, 0.5, 0.375, 0.5, 0.375, 0.75, 0.125, 0.75, 0.625, 0.5, 0.875, 0.5, 0.875, 0.75, 0.625, 0.75, 0.375, 0.0, 0.625, 0.0, 0.625, 0.25, 0.375, 0.25, 0.375, 0.25, 0.625, 0.25, 0.625, 0.5, 0.375, 0.5, 0.375, 0.5, 0.625, 0.5, 0.625, 0.75, 0.375, 0.75, 0.375, 0.75, 0.625, 0.75, 0.625, 1.0, 0.375, 1.0, 0.125, 0.5, 0.375, 0.5, 0.375, 0.75, 0.125, 0.75, 0.625, 0.5, 0.875, 0.5, 0.875, 0.75, 0.625, 0.75, 0.375, 0.0, 0.625, 0.0, 0.625, 0.25, 0.375, 0.25, 0.375, 0.25, 0.625, 0.25, 0.625, 0.5, 0.375, 0.5, 0.375, 0.5, 0.625, 0.5, 0.625, 0.75, 0.375, 0.75, 0.375, 0.75, 0.625, 0.75, 0.625, 1.0, 0.375, 1.0, 0.125, 0.5, 0.375, 0.5, 0.375, 0.75, 0.125, 0.75, 0.625, 0.5, 0.875, 0.5, 0.875, 0.75, 0.625, 0.75, 0.375, 0.0, 0.625, 0.0, 0.625, 0.25, 0.375, 0.25, 0.375, 0.25, 0.625, 0.25, 0.625, 0.5, 0.375, 0.5, 0.375, 0.5, 0.625, 0.5, 0.625, 0.75, 0.375, 0.75, 0.375, 0.75, 0.625, 0.75, 0.625, 1.0, 0.375, 1.0, 0.125, 0.5, 0.375, 0.5, 0.375, 0.75, 0.125, 0.75, 0.625, 0.5, 0.875, 0.5, 0.875, 0.75, 0.625, 0.75, 0.375, 0.0, 0.625, 0.0, 0.625, 0.25, 0.375, 0.25, 0.375, 0.25, 0.625, 0.25, 0.625, 0.5, 0.375, 0.5, 0.375, 0.5, 0.625, 0.5, 0.625, 0.75, 0.375, 0.75, 0.375, 0.75, 0.625, 0.75, 0.625, 1.0, 0.375, 1.0, 0.125, 0.5, 0.375, 0.5, 0.375, 0.75, 0.125, 0.75, 0.625, 0.5, 0.875, 0.5, 0.875, 0.75, 0.625, 0.75, 0.375, 0.0, 0.625, 0.0, 0.625, 0.25, 0.375, 0.25, 0.375, 0.25, 0.625, 0.25, 0.625, 0.5, 0.375, 0.5, 0.375, 0.5, 0.625, 0.5, 0.625, 0.75, 0.375, 0.75, 0.375, 0.75, 0.625, 0.75, 0.625, 1.0, 0.375, 1.0, 0.125, 0.5, 0.375, 0.5, 0.375, 0.75, 0.125, 0.75, 0.625, 0.5, 0.875, 0.5, 0.875, 0.75, 0.625, 0.75, 0.375, 0.0, 0.625, 0.0, 0.625, 0.25, 0.375, 0.25, 0.375, 0.25, 0.625, 0.25, 0.625, 0.5, 0.375, 0.5, 0.375, 0.5, 0.625, 0.5, 0.625, 0.75, 0.375, 0.75, 0.375, 0.75, 0.625, 0.75, 0.625, 1.0, 0.375, 1.0, 0.125, 0.5, 0.375, 0.5, 0.375, 0.75, 0.125, 0.75, 0.625, 0.5, 0.875, 0.5, 0.875, 0.75, 0.625, 0.75, 0.375, 0.0, 0.625, 0.0, 0.625, 0.25, 0.375, 0.25, 0.375, 0.25, 0.625, 0.25, 0.625, 0.5, 0.375, 0.5, 0.375, 0.5, 0.625, 0.5, 0.625, 0.75, 0.375, 0.75, 0.375, 0.75, 0.625, 0.75, 0.625, 1.0, 0.375, 1.0, 0.125, 0.5, 0.375, 0.5, 0.375, 0.75, 0.125, 0.75, 0.625, 0.5, 0.875, 0.5, 0.875, 0.75, 0.625, 0.75, 0.375, 0.0, 0.625, 0.0, 0.625, 0.25, 0.375, 0.25, 0.375, 0.25, 0.625, 0.25, 0.625, 0.5, 0.375, 0.5, 0.375, 0.5, 0.625, 0.5, 0.625, 0.75, 0.375, 0.75, 0.375, 0.75, 0.625, 0.75, 0.625, 1.0, 0.375, 1.0, 0.125, 0.5, 0.375, 0.5, 0.375, 0.75, 0.125, 0.75, 0.625, 0.5, 0.875, 0.5, 0.875, 0.75, 0.625, 0.75, 0.375, 0.0, 0.625, 0.0, 0.625, 0.25, 0.375, 0.25, 0.375, 0.25, 0.625, 0.25, 0.625, 0.5, 0.375, 0.5, 0.375, 0.5, 0.625, 0.5, 0.625, 0.75, 0.375, 0.75, 0.375, 0.75, 0.625, 0.75, 0.625, 1.0, 0.375, 1.0, 0.125, 0.5, 0.375, 0.5, 0.375, 0.75, 0.125, 0.75, 0.625, 0.5, 0.875, 0.5, 0.875, 0.75, 0.625, 0.75, 0.375, 0.0, 0.625, 0.0, 0.625, 0.25, 0.375, 0.25, 0.375, 0.25, 0.625, 0.25, 0.625, 0.5, 0.375, 0.5, 0.375, 0.5, 0.625, 0.5, 0.625, 0.75, 0.375, 0.75, 0.375, 0.75, 0.625, 0.75, 0.625, 1.0, 0.375, 1.0, 0.125, 0.5, 0.375, 0.5, 0.375, 0.75, 0.125, 0.75, 0.625, 0.5, 0.875, 0.5, 0.875, 0.75, 0.625, 0.75, 0.375, 0.0, 0.625, 0.0, 0.625, 0.25, 0.375, 0.25, 0.375, 0.25, 0.625, 0.25, 0.625, 0.5, 0.375, 0.5, 0.375, 0.5, 0.625, 0.5, 0.625, 0.75, 0.375, 0.75, 0.375, 0.75, 0.625, 0.75, 0.625, 1.0, 0.375, 1.0, 0.125, 0.5, 0.375, 0.5, 0.375, 0.75, 0.125, 0.75, 0.625, 0.5, 0.875, 0.5, 0.875, 0.75, 0.625, 0.75, 0.375, 0.0, 0.625, 0.0, 0.625, 0.25, 0.375, 0.25, 0.375, 0.25, 0.625, 0.25, 0.625, 0.5, 0.375, 0.5, 0.375, 0.5, 0.625, 0.5, 0.625, 0.75, 0.375, 0.75, 0.375, 0.75, 0.625, 0.75, 0.625, 1.0, 0.375, 1.0, 0.125, 0.5, 0.375, 0.5, 0.375, 0.75, 0.125, 0.75, 0.625, 0.5, 0.875, 0.5, 0.875, 0.75, 0.625, 0.75, 0.375, 0.0, 0.625, 0.0, 0.625, 0.25, 0.375, 0.25, 0.375, 0.25, 0.625, 0.25, 0.625, 0.5, 0.375, 0.5, 0.375, 0.5, 0.625, 0.5, 0.625, 0.75, 0.375, 0.75, 0.375, 0.75, 0.625, 0.75, 0.625, 1.0, 0.375, 1.0, 0.125, 0.5, 0.375, 0.5, 0.375, 0.75, 0.125, 0.75, 0.625, 0.5, 0.875, 0.5, 0.875, 0.75, 0.625, 0.75, 0.375, 0.0, 0.625, 0.0, 0.625, 0.25, 0.375, 0.25, 0.375, 0.25, 0.625, 0.25, 0.625, 0.5, 0.375, 0.5, 0.375, 0.5, 0.625, 0.5, 0.625, 0.75, 0.375, 0.75, 0.375, 0.75, 0.625, 0.75, 0.625, 1.0, 0.375, 1.0, 0.125, 0.5, 0.375, 0.5, 0.375, 0.75, 0.125, 0.75, 0.625, 0.5, 0.875, 0.5, 0.875, 0.75, 0.625, 0.75, 0.375, 0.0, 0.625, 0.0, 0.625, 0.25, 0.375, 0.25, 0.375, 0.25, 0.625, 0.25, 0.625, 0.5, 0.375, 0.5, 0.375, 0.5, 0.625, 0.5, 0.625, 0.75, 0.375, 0.75, 0.375, 0.75, 0.625, 0.75, 0.625, 1.0, 0.375, 1.0, 0.125, 0.5, 0.375, 0.5, 0.375, 0.75, 0.125, 0.75, 0.625, 0.5, 0.875, 0.5, 0.875, 0.75, 0.625, 0.75, 0.375, 0.0, 0.625, 0.0, 0.625, 0.25, 0.375, 0.25, 0.375, 0.25, 0.625, 0.25, 0.625, 0.5, 0.375, 0.5, 0.375, 0.5, 0.625, 0.5, 0.625, 0.75, 0.375, 0.75, 0.375, 0.75, 0.625, 0.75, 0.625, 1.0, 0.375, 1.0, 0.125, 0.5, 0.375, 0.5, 0.375, 0.75, 0.125, 0.75, 0.625, 0.5, 0.875, 0.5, 0.875, 0.75, 0.625, 0.75, 0.375, 0.0, 0.625, 0.0, 0.625, 0.25, 0.375, 0.25, 0.375, 0.25, 0.625, 0.25, 0.625, 0.5, 0.375, 0.5, 0.375, 0.5, 0.625, 0.5, 0.625, 0.75, 0.375, 0.75, 0.375, 0.75, 0.625, 0.75, 0.625, 1.0, 0.375, 1.0, 0.125, 0.5, 0.375, 0.5, 0.375, 0.75, 0.125, 0.75, 0.625, 0.5, 0.875, 0.5, 0.875, 0.75, 0.625, 0.75, 0.375, 0.0, 0.625, 0.0, 0.625, 0.25, 0.375, 0.25, 0.375, 0.25, 0.625, 0.25, 0.625, 0.5, 0.375, 0.5, 0.375, 0.5, 0.625, 0.5, 0.625, 0.75, 0.375, 0.75, 0.375, 0.75, 0.625, 0.75, 0.625, 1.0, 0.375, 1.0, 0.125, 0.5, 0.375, 0.5, 0.375, 0.75, 0.125, 0.75, 0.625, 0.5, 0.875, 0.5, 0.875, 0.75, 0.625, 0.75, 0.375, 0.0, 0.625, 0.0, 0.625, 0.25, 0.375, 0.25, 0.375, 0.25, 0.625, 0.25, 0.625, 0.5, 0.375, 0.5, 0.375, 0.5, 0.625, 0.5, 0.625, 0.75, 0.375, 0.75, 0.375, 0.75, 0.625, 0.75, 0.625, 1.0, 0.375, 1.0, 0.125, 0.5, 0.375, 0.5, 0.375, 0.75, 0.125, 0.75, 0.625, 0.5, 0.875, 0.5, 0.875, 0.75, 0.625, 0.75, 0.375, 0.0, 0.625, 0.0, 0.625, 0.25, 0.375, 0.25, 0.375, 0.25, 0.625, 0.25, 0.625, 0.5, 0.375, 0.5, 0.375, 0.5, 0.625, 0.5, 0.625, 0.75, 0.375, 0.75, 0.375, 0.75, 0.625, 0.75, 0.625, 1.0, 0.375, 1.0, 0.125, 0.5, 0.375, 0.5, 0.375, 0.75, 0.125, 0.75, 0.625, 0.5, 0.875, 0.5, 0.875, 0.75, 0.625, 0.75, 0.375, 0.0, 0.625, 0.0, 0.625, 0.25, 0.375, 0.25, 0.375, 0.25, 0.625, 0.25, 0.625, 0.5, 0.375, 0.5, 0.375, 0.5, 0.625, 0.5, 0.625, 0.75, 0.375, 0.75, 0.375, 0.75, 0.625, 0.75, 0.625, 1.0, 0.375, 1.0, 0.125, 0.5, 0.375, 0.5, 0.375, 0.75, 0.125, 0.75, 0.625, 0.5, 0.875, 0.5, 0.875, 0.75, 0.625, 0.75, 0.375, 0.0, 0.625, 0.0, 0.625, 0.25, 0.375, 0.25, 0.375, 0.25, 0.625, 0.25, 0.625, 0.5, 0.375, 0.5, 0.375, 0.5, 0.625, 0.5, 0.625, 0.75, 0.375, 0.75, 0.375, 0.75, 0.625, 0.75, 0.625, 1.0, 0.375, 1.0, 0.125, 0.5, 0.375, 0.5, 0.375, 0.75, 0.125, 0.75, 0.625, 0.5, 0.875, 0.5, 0.875, 0.75, 0.625, 0.75, 0.375, 0.0, 0.625, 0.0, 0.625, 0.25, 0.375, 0.25, 0.375, 0.25, 0.625, 0.25, 0.625, 0.5, 0.375, 0.5, 0.375, 0.5, 0.625, 0.5, 0.625, 0.75, 0.375, 0.75, 0.375, 0.75, 0.625, 0.75, 0.625, 1.0, 0.375, 1.0, 0.125, 0.5, 0.375, 0.5, 0.375, 0.75, 0.125, 0.75, 0.625, 0.5, 0.875, 0.5, 0.875, 0.75, 0.625, 0.75, 0.375, 0.0, 0.625, 0.0, 0.625, 0.25, 0.375, 0.25, 0.375, 0.25, 0.625, 0.25, 0.625, 0.5, 0.375, 0.5, 0.375, 0.5, 0.625, 0.5, 0.625, 0.75, 0.375, 0.75, 0.375, 0.75, 0.625, 0.75, 0.625, 1.0, 0.375, 1.0, 0.125, 0.5, 0.375, 0.5, 0.375, 0.75, 0.125, 0.75, 0.625, 0.5, 0.875, 0.5, 0.875, 0.75, 0.625, 0.75, 0.375, 0.0, 0.625, 0.0, 0.625, 0.25, 0.375, 0.25, 0.375, 0.25, 0.625, 0.25, 0.625, 0.5, 0.375, 0.5, 0.375, 0.5, 0.625, 0.5, 0.625, 0.75, 0.375, 0.75, 0.375, 0.75, 0.625, 0.75, 0.625, 1.0, 0.375, 1.0, 0.125, 0.5, 0.375, 0.5, 0.375, 0.75, 0.125, 0.75, 0.625, 0.5, 0.875, 0.5, 0.875, 0.75, 0.625, 0.75, 0.375, 0.0, 0.625, 0.0, 0.625, 0.25, 0.375, 0.25, 0.375, 0.25, 0.625, 0.25, 0.625, 0.5, 0.375, 0.5, 0.375, 0.5, 0.625, 0.5, 0.625, 0.75, 0.375, 0.75, 0.375, 0.75, 0.625, 0.75, 0.625, 1.0, 0.375, 1.0, 0.125, 0.5, 0.375, 0.5, 0.375, 0.75, 0.125, 0.75, 0.625, 0.5, 0.875, 0.5, 0.875, 0.75, 0.625, 0.75, 0.375, 0.0, 0.625, 0.0, 0.625, 0.25, 0.375, 0.25, 0.375, 0.25, 0.625, 0.25, 0.625, 0.5, 0.375, 0.5, 0.375, 0.5, 0.625, 0.5, 0.625, 0.75, 0.375, 0.75, 0.375, 0.75, 0.625, 0.75, 0.625, 1.0, 0.375, 1.0, 0.125, 0.5, 0.375, 0.5, 0.375, 0.75, 0.125, 0.75, 0.625, 0.5, 0.875, 0.5, 0.875, 0.75, 0.625, 0.75, 0.375, 0.0, 0.625, 0.0, 0.625, 0.25, 0.375, 0.25, 0.375, 0.25, 0.625, 0.25, 0.625, 0.5, 0.375, 0.5, 0.375, 0.5, 0.625, 0.5, 0.625, 0.75, 0.375, 0.75, 0.375, 0.75, 0.625, 0.75, 0.625, 1.0, 0.375, 1.0, 0.125, 0.5, 0.375, 0.5, 0.375, 0.75, 0.125, 0.75, 0.625, 0.5, 0.875, 0.5, 0.875, 0.75, 0.625, 0.75, 0.375, 0.0, 0.625, 0.0, 0.625, 0.25, 0.375, 0.25, 0.375, 0.25, 0.625, 0.25, 0.625, 0.5, 0.375, 0.5, 0.375, 0.5, 0.625, 0.5, 0.625, 0.75, 0.375, 0.75, 0.375, 0.75, 0.625, 0.75, 0.625, 1.0, 0.375, 1.0, 0.125, 0.5, 0.375, 0.5, 0.375, 0.75, 0.125, 0.75, 0.625, 0.5, 0.875, 0.5, 0.875, 0.75, 0.625, 0.75, 0.375, 0.0, 0.625, 0.0, 0.625, 0.25, 0.375, 0.25, 0.375, 0.25, 0.625, 0.25, 0.625, 0.5, 0.375, 0.5, 0.375, 0.5, 0.625, 0.5, 0.625, 0.75, 0.375, 0.75, 0.375, 0.75, 0.625, 0.75, 0.625, 1.0, 0.375, 1.0, 0.125, 0.5, 0.375, 0.5, 0.375, 0.75, 0.125, 0.75, 0.625, 0.5, 0.875, 0.5, 0.875, 0.75, 0.625, 0.75, 0.375, 0.0, 0.625, 0.0, 0.625, 0.25, 0.375, 0.25, 0.375, 0.25, 0.625, 0.25, 0.625, 0.5, 0.375, 0.5, 0.375, 0.5, 0.625, 0.5, 0.625, 0.75, 0.375, 0.75, 0.375, 0.75, 0.625, 0.75, 0.625, 1.0, 0.375, 1.0, 0.125, 0.5, 0.375, 0.5, 0.375, 0.75, 0.125, 0.75, 0.625, 0.5, 0.875, 0.5, 0.875, 0.75, 0.625, 0.75, 0.375, 0.0, 0.625, 0.0, 0.625, 0.25, 0.375, 0.25, 0.375, 0.25, 0.625, 0.25, 0.625, 0.5, 0.375, 0.5, 0.375, 0.5, 0.625, 0.5, 0.625, 0.75, 0.375, 0.75, 0.375, 0.75, 0.625, 0.75, 0.625, 1.0, 0.375, 1.0, 0.125, 0.5, 0.375, 0.5, 0.375, 0.75, 0.125, 0.75, 0.625, 0.5, 0.875, 0.5, 0.875, 0.75, 0.625, 0.75, 0.375, 0.0, 0.625, 0.0, 0.625, 0.25, 0.375, 0.25, 0.375, 0.25, 0.625, 0.25, 0.625, 0.5, 0.375, 0.5, 0.375, 0.5, 0.625, 0.5, 0.625, 0.75, 0.375, 0.75, 0.375, 0.75, 0.625, 0.75, 0.625, 1.0, 0.375, 1.0, 0.125, 0.5, 0.375, 0.5, 0.375, 0.75, 0.125, 0.75, 0.625, 0.5, 0.875, 0.5, 0.875, 0.75, 0.625, 0.75, 0.375, 0.0, 0.625, 0.0, 0.625, 0.25, 0.375, 0.25, 0.375, 0.25, 0.625, 0.25, 0.625, 0.5, 0.375, 0.5, 0.375, 0.5, 0.625, 0.5, 0.625, 0.75, 0.375, 0.75, 0.375, 0.75, 0.625, 0.75, 0.625, 1.0, 0.375, 1.0, 0.125, 0.5, 0.375, 0.5, 0.375, 0.75, 0.125, 0.75, 0.625, 0.5, 0.875, 0.5, 0.875, 0.75, 0.625, 0.75, 0.375, 0.0, 0.625, 0.0, 0.625, 0.25, 0.375, 0.25, 0.375, 0.25, 0.625, 0.25, 0.625, 0.5, 0.375, 0.5, 0.375, 0.5, 0.625, 0.5, 0.625, 0.75, 0.375, 0.75, 0.375, 0.75, 0.625, 0.75, 0.625, 1.0, 0.375, 1.0, 0.125, 0.5, 0.375, 0.5, 0.375, 0.75, 0.125, 0.75, 0.625, 0.5, 0.875, 0.5, 0.875, 0.75, 0.625, 0.75, 0.375, 0.0, 0.625, 0.0, 0.625, 0.25, 0.375, 0.25, 0.375, 0.25, 0.625, 0.25, 0.625, 0.5, 0.375, 0.5, 0.375, 0.5, 0.625, 0.5, 0.625, 0.75, 0.375, 0.75, 0.375, 0.75, 0.625, 0.75, 0.625, 1.0, 0.375, 1.0, 0.125, 0.5, 0.375, 0.5, 0.375, 0.75, 0.125, 0.75, 0.625, 0.5, 0.875, 0.5, 0.875, 0.75, 0.625, 0.75, 0.375, 0.0, 0.625, 0.0, 0.625, 0.25, 0.375, 0.25, 0.375, 0.25, 0.625, 0.25, 0.625, 0.5, 0.375, 0.5, 0.375, 0.5, 0.625, 0.5, 0.625, 0.75, 0.375, 0.75, 0.375, 0.75, 0.625, 0.75, 0.625, 1.0, 0.375, 1.0, 0.125, 0.5, 0.375, 0.5, 0.375, 0.75, 0.125, 0.75, 0.625, 0.5, 0.875, 0.5, 0.875, 0.75, 0.625, 0.75, 0.375, 0.0, 0.625, 0.0, 0.625, 0.25, 0.375, 0.25, 0.375, 0.25, 0.625, 0.25, 0.625, 0.5, 0.375, 0.5, 0.375, 0.5, 0.625, 0.5, 0.625, 0.75, 0.375, 0.75, 0.375, 0.75, 0.625, 0.75, 0.625, 1.0, 0.375, 1.0, 0.125, 0.5, 0.375, 0.5, 0.375, 0.75, 0.125, 0.75, 0.625, 0.5, 0.875, 0.5, 0.875, 0.75, 0.625, 0.75, 0.375, 0.0, 0.625, 0.0, 0.625, 0.25, 0.375, 0.25, 0.375, 0.25, 0.625, 0.25, 0.625, 0.5, 0.375, 0.5, 0.375, 0.5, 0.625, 0.5, 0.625, 0.75, 0.375, 0.75, 0.375, 0.75, 0.625, 0.75, 0.625, 1.0, 0.375, 1.0, 0.125, 0.5, 0.375, 0.5, 0.375, 0.75, 0.125, 0.75, 0.625, 0.5, 0.875, 0.5, 0.875, 0.75, 0.625, 0.75, 0.375, 0.0, 0.625, 0.0, 0.625, 0.25, 0.375, 0.25, 0.375, 0.25, 0.625, 0.25, 0.625, 0.5, 0.375, 0.5, 0.375, 0.5, 0.625, 0.5, 0.625, 0.75, 0.375, 0.75, 0.375, 0.75, 0.625, 0.75, 0.625, 1.0, 0.375, 1.0, 0.125, 0.5, 0.375, 0.5, 0.375, 0.75, 0.125, 0.75, 0.625, 0.5, 0.875, 0.5, 0.875, 0.75, 0.625, 0.75, 0.375, 0.0, 0.625, 0.0, 0.625, 0.25, 0.375, 0.25, 0.375, 0.25, 0.625, 0.25, 0.625, 0.5, 0.375, 0.5, 0.375, 0.5, 0.625, 0.5, 0.625, 0.75, 0.375, 0.75, 0.375, 0.75, 0.625, 0.75, 0.625, 1.0, 0.375, 1.0, 0.125, 0.5, 0.375, 0.5, 0.375, 0.75, 0.125, 0.75, 0.625, 0.5, 0.875, 0.5, 0.875, 0.75, 0.625, 0.75, 0.375, 0.0, 0.625, 0.0, 0.625, 0.25, 0.375, 0.25, 0.375, 0.25, 0.625, 0.25, 0.625, 0.5, 0.375, 0.5, 0.375, 0.5, 0.625, 0.5, 0.625, 0.75, 0.375, 0.75, 0.375, 0.75, 0.625, 0.75, 0.625, 1.0, 0.375, 1.0, 0.125, 0.5, 0.375, 0.5, 0.375, 0.75, 0.125, 0.75, 0.625, 0.5, 0.875, 0.5, 0.875, 0.75, 0.625, 0.75, 0.375, 0.0, 0.625, 0.0, 0.625, 0.25, 0.375, 0.25, 0.375, 0.25, 0.625, 0.25, 0.625, 0.5, 0.375, 0.5, 0.375, 0.5, 0.625, 0.5, 0.625, 0.75, 0.375, 0.75, 0.375, 0.75, 0.625, 0.75, 0.625, 1.0, 0.375, 1.0, 0.125, 0.5, 0.375, 0.5, 0.375, 0.75, 0.125, 0.75, 0.625, 0.5, 0.875, 0.5, 0.875, 0.75, 0.625, 0.75, 0.375, 0.0, 0.625, 0.0, 0.625, 0.25, 0.375, 0.25, 0.375, 0.25, 0.625, 0.25, 0.625, 0.5, 0.375, 0.5, 0.375, 0.5, 0.625, 0.5, 0.625, 0.75, 0.375, 0.75, 0.375, 0.75, 0.625, 0.75, 0.625, 1.0, 0.375, 1.0, 0.125, 0.5, 0.375, 0.5, 0.375, 0.75, 0.125, 0.75, 0.625, 0.5, 0.875, 0.5, 0.875, 0.75, 0.625, 0.75, 0.375, 0.0, 0.625, 0.0, 0.625, 0.25, 0.375, 0.25, 0.375, 0.25, 0.625, 0.25, 0.625, 0.5, 0.375, 0.5, 0.375, 0.5, 0.625, 0.5, 0.625, 0.75, 0.375, 0.75, 0.375, 0.75, 0.625, 0.75, 0.625, 1.0, 0.375, 1.0, 0.125, 0.5, 0.375, 0.5, 0.375, 0.75, 0.125, 0.75, 0.625, 0.5, 0.875, 0.5, 0.875, 0.75, 0.625, 0.75, 0.375, 0.0, 0.625, 0.0, 0.625, 0.25, 0.375, 0.25, 0.375, 0.25, 0.625, 0.25, 0.625, 0.5, 0.375, 0.5, 0.375, 0.5, 0.625, 0.5, 0.625, 0.75, 0.375, 0.75, 0.375, 0.75, 0.625, 0.75, 0.625, 1.0, 0.375, 1.0, 0.125, 0.5, 0.375, 0.5, 0.375, 0.75, 0.125, 0.75, 0.625, 0.5, 0.875, 0.5, 0.875, 0.75, 0.625, 0.75, 0.375, 0.0, 0.625, 0.0, 0.625, 0.25, 0.375, 0.25, 0.375, 0.25, 0.625, 0.25, 0.625, 0.5, 0.375, 0.5, 0.375, 0.5, 0.625, 0.5, 0.625, 0.75, 0.375, 0.75, 0.375, 0.75, 0.625, 0.75, 0.625, 1.0, 0.375, 1.0, 0.125, 0.5, 0.375, 0.5, 0.375, 0.75, 0.125, 0.75, 0.625, 0.5, 0.875, 0.5, 0.875, 0.75, 0.625, 0.75, 0.375, 0.0, 0.625, 0.0, 0.625, 0.25, 0.375, 0.25, 0.375, 0.25, 0.625, 0.25, 0.625, 0.5, 0.375, 0.5, 0.375, 0.5, 0.625, 0.5, 0.625, 0.75, 0.375, 0.75, 0.375, 0.75, 0.625, 0.75, 0.625, 1.0, 0.375, 1.0, 0.125, 0.5, 0.375, 0.5, 0.375, 0.75, 0.125, 0.75, 0.625, 0.5, 0.875, 0.5, 0.875, 0.75, 0.625, 0.75, 0.375, 0.0, 0.625, 0.0, 0.625, 0.25, 0.375, 0.25, 0.375, 0.25, 0.625, 0.25, 0.625, 0.5, 0.375, 0.5, 0.375, 0.5, 0.625, 0.5, 0.625, 0.75, 0.375, 0.75, 0.375, 0.75, 0.625, 0.75, 0.625, 1.0, 0.375, 1.0, 0.125, 0.5, 0.375, 0.5, 0.375, 0.75, 0.125, 0.75, 0.625, 0.5, 0.875, 0.5, 0.875, 0.75, 0.625, 0.75, 0.375, 0.0, 0.625, 0.0, 0.625, 0.25, 0.375, 0.25, 0.375, 0.25, 0.625, 0.25, 0.625, 0.5, 0.375, 0.5, 0.375, 0.5, 0.625, 0.5, 0.625, 0.75, 0.375, 0.75, 0.375, 0.75, 0.625, 0.75, 0.625, 1.0, 0.375, 1.0, 0.125, 0.5, 0.375, 0.5, 0.375, 0.75, 0.125, 0.75, 0.625, 0.5, 0.875, 0.5, 0.875, 0.75, 0.625, 0.75])
me_cube_026.materials.append(mat_material)
me_cube_026.update()

# ---- objects
ob_cube_006 = bpy.data.objects.new('Cube.006', me_cube_026)

# ---- transforms, parenting, visibility, modifiers, constraints
ob_cube_006.location = (-34.8, -0.5, 0.2)
ob_cube_006.rotation_euler = (0.0, 1.571, 0.0)
ob_cube_006.scale = (0.2, 2.0, 5.0)

# ---- collection membership
col_collection.objects.link(ob_cube_006)

# ---- scene / render settings (as saved in the file)
scene.frame_start = 1; scene.frame_end = 250; scene.frame_set(1)
scene.render.engine = 'BLENDER_EEVEE_NEXT'
scene.cycles.sampling_pattern = 'TABULATED_SOBOL'
bpy.context.view_layer.update()

# ---- added for rendering (the .blend has no active camera and no usable light): camera, sun
cam_auto = bpy.data.cameras.new('AutoCamera')
cam_auto.lens = 50.0
cam_auto.sensor_width = 36.0
cam_auto.clip_end = 2249.95
ob_auto_camera = bpy.data.objects.new('AutoCamera', cam_auto)
scene.collection.objects.link(ob_auto_camera)
ob_auto_camera.location = (128.203, -153.843, 102.562)
ob_auto_camera.rotation_euler = (1.09748, -7.21219e-08, 0.694738)
scene.camera = ob_auto_camera
light_auto_sun = bpy.data.lights.new('AutoSun', 'SUN')
light_auto_sun.energy = 3.0
light_auto_sun.angle = 0.0523599
ob_auto_sun = bpy.data.objects.new('AutoSun', light_auto_sun)
scene.collection.objects.link(ob_auto_sun)
ob_auto_sun.rotation_euler = (0.872665, 0.174533, 0.523599)
bpy.context.view_layer.update()
